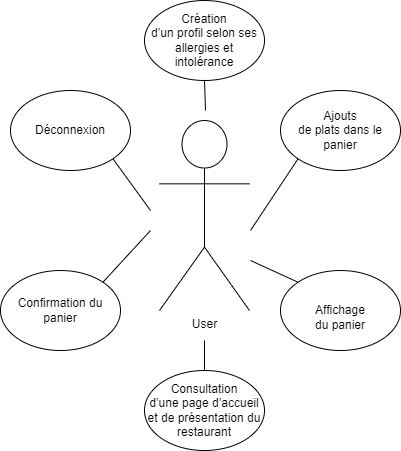

The diagram above was exported from draw.io. Its source (the exported page's mxGraphModel, read from the mxfile embedded in the PNG):
<mxGraphModel dx="1674" dy="777" grid="1" gridSize="10" guides="1" tooltips="1" connect="1" arrows="1" fold="1" page="1" pageScale="1" pageWidth="827" pageHeight="1169" math="0" shadow="0">
  <root>
    <mxCell id="0" />
    <mxCell id="1" parent="0" />
    <mxCell id="h1Pi26BnAaeayOtGRdWJ-2" value="Consultation&lt;br&gt;d’une page d’accueil et de présentation du restaurant" style="ellipse;whiteSpace=wrap;html=1;" vertex="1" parent="1">
      <mxGeometry x="358" y="730" width="120" height="80" as="geometry" />
    </mxCell>
    <mxCell id="h1Pi26BnAaeayOtGRdWJ-14" value="User" style="shape=umlActor;verticalLabelPosition=bottom;verticalAlign=top;html=1;outlineConnect=0;" vertex="1" parent="1">
      <mxGeometry x="373" y="480" width="90" height="190" as="geometry" />
    </mxCell>
    <mxCell id="h1Pi26BnAaeayOtGRdWJ-21" value="Création&lt;br/&gt;d’un profil selon ses allergies et intolérance" style="ellipse;whiteSpace=wrap;html=1;" vertex="1" parent="1">
      <mxGeometry x="358" y="360" width="120" height="80" as="geometry" />
    </mxCell>
    <mxCell id="h1Pi26BnAaeayOtGRdWJ-22" value="&lt;span style=&quot;text-indent: -18pt; background-color: initial;&quot; lang=&quot;FR&quot;&gt;Confirmation du panier&lt;/span&gt;" style="ellipse;whiteSpace=wrap;html=1;" vertex="1" parent="1">
      <mxGeometry x="214" y="630" width="120" height="80" as="geometry" />
    </mxCell>
    <mxCell id="h1Pi26BnAaeayOtGRdWJ-24" value="&lt;br&gt;&lt;span&gt;Affichage&lt;br&gt;du panier&lt;/span&gt;&lt;br&gt;" style="ellipse;whiteSpace=wrap;html=1;" vertex="1" parent="1">
      <mxGeometry x="494" y="630" width="120" height="80" as="geometry" />
    </mxCell>
    <mxCell id="h1Pi26BnAaeayOtGRdWJ-25" value="Ajouts&lt;br/&gt;de plats dans le panier" style="ellipse;whiteSpace=wrap;html=1;" vertex="1" parent="1">
      <mxGeometry x="494" y="450" width="120" height="80" as="geometry" />
    </mxCell>
    <mxCell id="h1Pi26BnAaeayOtGRdWJ-26" value="&lt;span style=&quot;text-indent: -18pt; background-color: initial;&quot; lang=&quot;FR&quot;&gt;Déconnexion&lt;/span&gt;" style="ellipse;whiteSpace=wrap;html=1;" vertex="1" parent="1">
      <mxGeometry x="224" y="450" width="120" height="80" as="geometry" />
    </mxCell>
    <mxCell id="h1Pi26BnAaeayOtGRdWJ-27" value="" style="endArrow=none;html=1;rounded=0;entryX=0.5;entryY=0;entryDx=0;entryDy=0;" edge="1" parent="1">
      <mxGeometry width="50" height="50" relative="1" as="geometry">
        <mxPoint x="418" y="710" as="sourcePoint" />
        <mxPoint x="418" y="730" as="targetPoint" />
      </mxGeometry>
    </mxCell>
    <mxCell id="h1Pi26BnAaeayOtGRdWJ-33" value="" style="endArrow=none;html=1;rounded=0;entryX=1;entryY=0;entryDx=0;entryDy=0;" edge="1" parent="1" target="h1Pi26BnAaeayOtGRdWJ-22">
      <mxGeometry width="50" height="50" relative="1" as="geometry">
        <mxPoint x="364" y="590" as="sourcePoint" />
        <mxPoint x="34" y="1200" as="targetPoint" />
      </mxGeometry>
    </mxCell>
    <mxCell id="h1Pi26BnAaeayOtGRdWJ-34" value="" style="endArrow=none;html=1;rounded=0;entryX=1;entryY=1;entryDx=0;entryDy=0;" edge="1" parent="1" target="h1Pi26BnAaeayOtGRdWJ-26">
      <mxGeometry width="50" height="50" relative="1" as="geometry">
        <mxPoint x="364" y="570" as="sourcePoint" />
        <mxPoint x="44" y="1210" as="targetPoint" />
      </mxGeometry>
    </mxCell>
    <mxCell id="h1Pi26BnAaeayOtGRdWJ-35" value="" style="endArrow=none;html=1;rounded=0;entryX=0.5;entryY=1;entryDx=0;entryDy=0;" edge="1" parent="1" target="h1Pi26BnAaeayOtGRdWJ-21">
      <mxGeometry width="50" height="50" relative="1" as="geometry">
        <mxPoint x="419" y="470" as="sourcePoint" />
        <mxPoint x="54" y="1220" as="targetPoint" />
      </mxGeometry>
    </mxCell>
    <mxCell id="h1Pi26BnAaeayOtGRdWJ-36" value="" style="endArrow=none;html=1;rounded=0;entryX=0;entryY=1;entryDx=0;entryDy=0;" edge="1" parent="1" target="h1Pi26BnAaeayOtGRdWJ-25">
      <mxGeometry width="50" height="50" relative="1" as="geometry">
        <mxPoint x="464" y="590" as="sourcePoint" />
        <mxPoint x="64" y="1230" as="targetPoint" />
      </mxGeometry>
    </mxCell>
    <mxCell id="h1Pi26BnAaeayOtGRdWJ-37" value="" style="endArrow=none;html=1;rounded=0;entryX=0;entryY=0;entryDx=0;entryDy=0;" edge="1" parent="1" target="h1Pi26BnAaeayOtGRdWJ-24">
      <mxGeometry width="50" height="50" relative="1" as="geometry">
        <mxPoint x="464" y="620" as="sourcePoint" />
        <mxPoint x="74" y="1240" as="targetPoint" />
      </mxGeometry>
    </mxCell>
    <mxCell id="h1Pi26BnAaeayOtGRdWJ-38" value="" style="endArrow=none;html=1;rounded=0;entryX=0.5;entryY=0;entryDx=0;entryDy=0;" edge="1" parent="1">
      <mxGeometry width="50" height="50" relative="1" as="geometry">
        <mxPoint x="418" y="700" as="sourcePoint" />
        <mxPoint x="418" y="730" as="targetPoint" />
      </mxGeometry>
    </mxCell>
  </root>
</mxGraphModel>